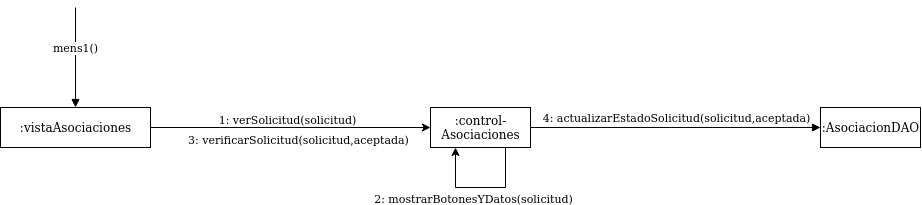

The diagram above was exported from draw.io. Its source (the exported page's mxGraphModel, read from the mxfile embedded in the PNG):
<mxGraphModel dx="910" dy="1819" grid="1" gridSize="10" guides="1" tooltips="1" connect="1" arrows="1" fold="1" page="1" pageScale="1" pageWidth="827" pageHeight="1169" math="0" shadow="0">
  <root>
    <mxCell id="0" />
    <mxCell id="1" parent="0" />
    <mxCell id="6-PHeCmUwlGIgTH7H4L2-6" style="edgeStyle=orthogonalEdgeStyle;rounded=0;orthogonalLoop=1;jettySize=auto;html=1;exitX=1;exitY=0.5;exitDx=0;exitDy=0;entryX=0;entryY=0.5;entryDx=0;entryDy=0;" parent="1" source="6-PHeCmUwlGIgTH7H4L2-1" target="6-PHeCmUwlGIgTH7H4L2-2" edge="1">
      <mxGeometry relative="1" as="geometry">
        <mxPoint x="240" y="59" as="sourcePoint" />
        <mxPoint x="550" y="59" as="targetPoint" />
      </mxGeometry>
    </mxCell>
    <mxCell id="6-PHeCmUwlGIgTH7H4L2-7" value="1: verSolicitud(solicitud)" style="edgeLabel;html=1;align=center;verticalAlign=middle;resizable=0;points=[];" parent="6-PHeCmUwlGIgTH7H4L2-6" vertex="1" connectable="0">
      <mxGeometry x="-0.0903" relative="1" as="geometry">
        <mxPoint x="8.86" y="-9" as="offset" />
      </mxGeometry>
    </mxCell>
    <mxCell id="6-PHeCmUwlGIgTH7H4L2-1" value=":vistaAsociaciones" style="html=1;" parent="1" vertex="1">
      <mxGeometry x="80" y="40" width="150" height="40" as="geometry" />
    </mxCell>
    <mxCell id="6-PHeCmUwlGIgTH7H4L2-2" value="&lt;div&gt;:control-&lt;/div&gt;&lt;div&gt;Asociaciones&lt;br&gt;&lt;/div&gt;" style="html=1;" parent="1" vertex="1">
      <mxGeometry x="510" y="40" width="100" height="40" as="geometry" />
    </mxCell>
    <mxCell id="6-PHeCmUwlGIgTH7H4L2-3" value="mens1()" style="html=1;verticalAlign=bottom;endArrow=block;entryX=0.5;entryY=0;entryDx=0;entryDy=0;" parent="1" target="6-PHeCmUwlGIgTH7H4L2-1" edge="1">
      <mxGeometry width="80" relative="1" as="geometry">
        <mxPoint x="155" y="-60" as="sourcePoint" />
        <mxPoint x="500" y="130" as="targetPoint" />
      </mxGeometry>
    </mxCell>
    <mxCell id="6-PHeCmUwlGIgTH7H4L2-39" style="edgeStyle=orthogonalEdgeStyle;rounded=0;orthogonalLoop=1;jettySize=auto;html=1;entryX=0.25;entryY=1;entryDx=0;entryDy=0;exitX=0.75;exitY=1;exitDx=0;exitDy=0;" parent="1" source="6-PHeCmUwlGIgTH7H4L2-2" target="6-PHeCmUwlGIgTH7H4L2-2" edge="1">
      <mxGeometry relative="1" as="geometry">
        <Array as="points">
          <mxPoint x="585" y="120" />
          <mxPoint x="535" y="120" />
        </Array>
      </mxGeometry>
    </mxCell>
    <mxCell id="6-PHeCmUwlGIgTH7H4L2-52" value="2: mostrarBotonesYDatos(solicitud)" style="edgeLabel;html=1;align=center;verticalAlign=middle;resizable=0;points=[];" parent="1" vertex="1" connectable="0">
      <mxGeometry x="552.0041176470593" y="135.00000000000026" as="geometry">
        <mxPoint y="-5" as="offset" />
      </mxGeometry>
    </mxCell>
    <mxCell id="6-PHeCmUwlGIgTH7H4L2-54" value="3: verificarSolicitud(solicitud,aceptada)" style="edgeLabel;html=1;align=center;verticalAlign=middle;resizable=0;points=[];" parent="1" vertex="1" connectable="0">
      <mxGeometry x="370.0041176470593" y="74.00000000000026" as="geometry">
        <mxPoint x="7" y="-3" as="offset" />
      </mxGeometry>
    </mxCell>
    <mxCell id="6-PHeCmUwlGIgTH7H4L2-64" value=":AsociacionDAO" style="html=1;" parent="1" vertex="1">
      <mxGeometry x="900" y="40" width="100" height="40" as="geometry" />
    </mxCell>
    <mxCell id="6-PHeCmUwlGIgTH7H4L2-65" value="4: actualizarEstadoSolicitud(solicitud,aceptada)" style="html=1;verticalAlign=bottom;endArrow=block;entryX=0;entryY=0.5;entryDx=0;entryDy=0;exitX=1;exitY=0.5;exitDx=0;exitDy=0;" parent="1" source="6-PHeCmUwlGIgTH7H4L2-2" target="6-PHeCmUwlGIgTH7H4L2-64" edge="1">
      <mxGeometry width="80" relative="1" as="geometry">
        <mxPoint x="650" y="60" as="sourcePoint" />
        <mxPoint x="1060" y="64" as="targetPoint" />
        <Array as="points" />
      </mxGeometry>
    </mxCell>
  </root>
</mxGraphModel>